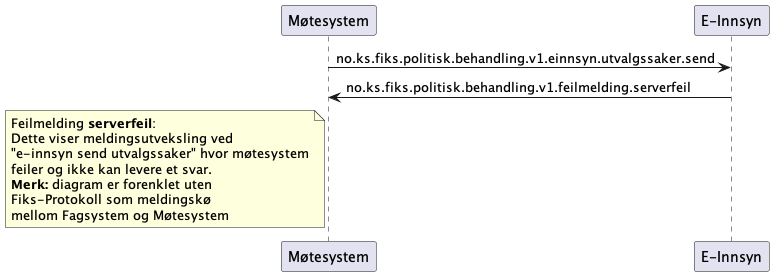

The diagram above was rendered by PlantUML. Its source (embedded in the PNG):
@startuml
participant Møtesystem as "Møtesystem"
participant EInnsyn as "E-Innsyn"

Møtesystem -> EInnsyn : no.ks.fiks.politisk.behandling.v1.einnsyn.utvalgssaker.send
Møtesystem <- EInnsyn : no.ks.fiks.politisk.behandling.v1.feilmelding.serverfeil

note left of Møtesystem
Feilmelding **serverfeil**:
Dette viser meldingsutveksling ved
"e-innsyn send utvalgssaker" hvor møtesystem
feiler og ikke kan levere et svar.
**Merk:** diagram er forenklet uten
Fiks-Protokoll som meldingskø
mellom Fagsystem og Møtesystem
end note

@enduml